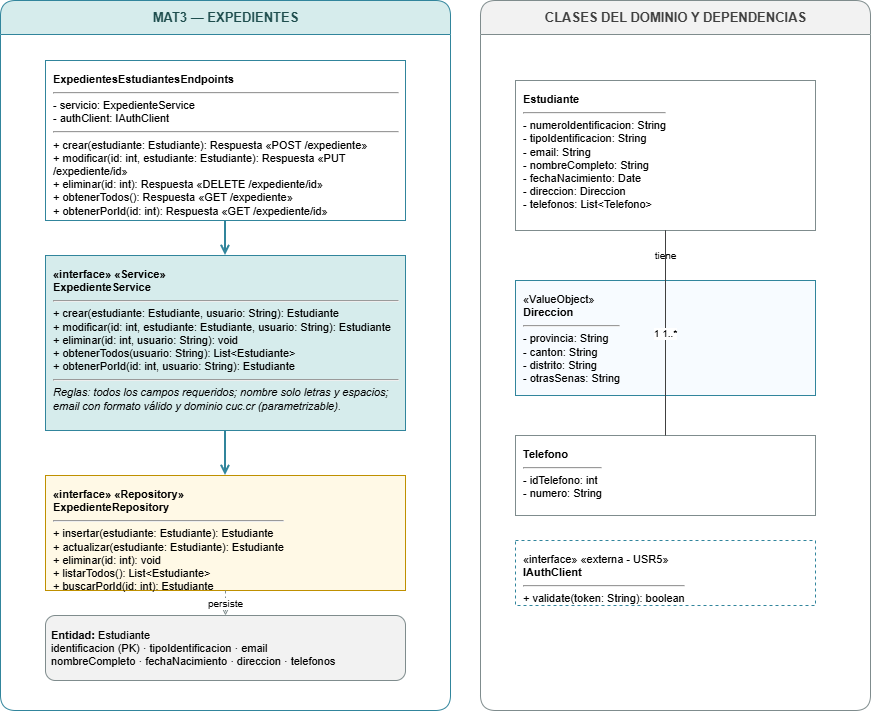

The diagram above was exported from draw.io. Its source (the exported page's mxGraphModel, read from the mxfile embedded in the PNG):
<mxGraphModel dx="2046" dy="1140" grid="1" gridSize="10" guides="1" tooltips="1" connect="1" arrows="1" fold="1" page="1" pageScale="1" pageWidth="930" pageHeight="1020" math="0" shadow="0">
  <root>
    <mxCell id="0" />
    <mxCell id="1" parent="0" />
    <mxCell id="lane" parent="1" style="swimlane;html=1;startSize=34;horizontal=1;rounded=1;fillColor=#D6ECEC;swimlaneFillColor=#FFFFFF;strokeColor=#31859C;fontColor=#1F4E4E;fontStyle=1;fontSize=13;" value="MAT3 — EXPEDIENTES" vertex="1">
      <mxGeometry height="710" width="450" x="30" y="120" as="geometry" />
    </mxCell>
    <mxCell id="domain" parent="1" style="swimlane;html=1;startSize=34;horizontal=1;rounded=1;fillColor=#F2F2F2;swimlaneFillColor=#FFFFFF;strokeColor=#7F8C8D;fontColor=#404040;fontStyle=1;fontSize=13;" value="CLASES DEL DOMINIO Y DEPENDENCIAS" vertex="1">
      <mxGeometry height="710" width="390" x="510" y="120" as="geometry" />
    </mxCell>
    <mxCell id="c1" parent="1" style="rounded=0;whiteSpace=wrap;html=1;align=left;verticalAlign=top;spacing=8;fillColor=#FFFFFF;strokeColor=#31859C;fontSize=11;" value="&lt;b&gt;ExpedientesEstudiantesEndpoints&lt;/b&gt;&lt;hr&gt;- servicio: ExpedienteService&lt;br&gt;- authClient: IAuthClient&lt;hr&gt;+ crear(estudiante: Estudiante): Respuesta  &amp;laquo;POST /expediente&amp;raquo;&lt;br&gt;+ modificar(id: int, estudiante: Estudiante): Respuesta  &amp;laquo;PUT /expediente/id&amp;raquo;&lt;br&gt;+ eliminar(id: int): Respuesta  &amp;laquo;DELETE /expediente/id&amp;raquo;&lt;br&gt;+ obtenerTodos(): Respuesta  &amp;laquo;GET /expediente&amp;raquo;&lt;br&gt;+ obtenerPorId(id: int): Respuesta  &amp;laquo;GET /expediente/id&amp;raquo;" vertex="1">
      <mxGeometry height="160" width="360" x="75" y="180" as="geometry" />
    </mxCell>
    <mxCell id="s1" parent="1" style="rounded=0;whiteSpace=wrap;html=1;align=left;verticalAlign=top;spacing=8;fillColor=#D6ECEC;strokeColor=#31859C;fontSize=11;" value="&lt;b&gt;&amp;laquo;interface&amp;raquo; &amp;laquo;Service&amp;raquo;&lt;br&gt;ExpedienteService&lt;/b&gt;&lt;hr&gt;+ crear(estudiante: Estudiante, usuario: String): Estudiante&lt;br&gt;+ modificar(id: int, estudiante: Estudiante, usuario: String): Estudiante&lt;br&gt;+ eliminar(id: int, usuario: String): void&lt;br&gt;+ obtenerTodos(usuario: String): List&amp;lt;Estudiante&amp;gt;&lt;br&gt;+ obtenerPorId(id: int, usuario: String): Estudiante&lt;hr&gt;&lt;i&gt;Reglas: todos los campos requeridos; nombre solo letras y espacios; email con formato válido y dominio cuc.cr (parametrizable).&lt;/i&gt;" vertex="1">
      <mxGeometry height="175" width="360" x="75" y="375" as="geometry" />
    </mxCell>
    <mxCell id="r1" parent="1" style="rounded=0;whiteSpace=wrap;html=1;align=left;verticalAlign=top;spacing=8;fillColor=#FFF9E6;strokeColor=#BF9000;fontSize=11;" value="&lt;b&gt;&amp;laquo;interface&amp;raquo; &amp;laquo;Repository&amp;raquo;&lt;br&gt;ExpedienteRepository&lt;/b&gt;&lt;hr&gt;+ insertar(estudiante: Estudiante): Estudiante&lt;br&gt;+ actualizar(estudiante: Estudiante): Estudiante&lt;br&gt;+ eliminar(id: int): void&lt;br&gt;+ listarTodos(): List&amp;lt;Estudiante&amp;gt;&lt;br&gt;+ buscarPorId(id: int): Estudiante" vertex="1">
      <mxGeometry height="115" width="360" x="75" y="595" as="geometry" />
    </mxCell>
    <mxCell id="n1" parent="1" style="rounded=1;whiteSpace=wrap;html=1;fillColor=#F2F2F2;strokeColor=#7F8C8D;fontSize=11;align=left;spacing=6;" value="&lt;b&gt;Entidad:&lt;/b&gt; Estudiante&lt;br&gt;identificacion (PK) · tipoIdentificacion · email&lt;br&gt;nombreCompleto · fechaNacimiento · direccion · telefonos" vertex="1">
      <mxGeometry height="65" width="360" x="75" y="735" as="geometry" />
    </mxCell>
    <mxCell id="e1" edge="1" parent="1" source="c1" style="edgeStyle=orthogonalEdgeStyle;rounded=0;html=1;endArrow=open;endFill=0;strokeWidth=2;strokeColor=#31859C;" target="s1" vertex="1">
      <mxGeometry relative="1" as="geometry" />
    </mxCell>
    <mxCell id="e2" edge="1" parent="1" source="s1" style="edgeStyle=orthogonalEdgeStyle;rounded=0;html=1;endArrow=open;endFill=0;strokeWidth=2;strokeColor=#31859C;" target="r1" vertex="1">
      <mxGeometry relative="1" as="geometry" />
    </mxCell>
    <mxCell id="e3" edge="1" parent="1" source="r1" style="edgeStyle=orthogonalEdgeStyle;rounded=0;html=1;endArrow=open;endFill=0;dashed=1;strokeColor=#7F8C8D;fontSize=10;" target="n1" value="persiste" vertex="1">
      <mxGeometry relative="1" as="geometry" />
    </mxCell>
    <mxCell id="de" parent="1" style="rounded=0;whiteSpace=wrap;html=1;align=left;verticalAlign=top;spacing=8;fillColor=#FFFFFF;strokeColor=#7F8C8D;fontSize=11;" value="&lt;b&gt;Estudiante&lt;/b&gt;&lt;hr&gt;- numeroIdentificacion: String&lt;br&gt;- tipoIdentificacion: String&lt;br&gt;- email: String&lt;br&gt;- nombreCompleto: String&lt;br&gt;- fechaNacimiento: Date&lt;br&gt;- direccion: Direccion&lt;br&gt;- telefonos: List&amp;lt;Telefono&amp;gt;" vertex="1">
      <mxGeometry height="150" width="300" x="545" y="200" as="geometry" />
    </mxCell>
    <mxCell id="dd" parent="1" style="rounded=0;whiteSpace=wrap;html=1;align=left;verticalAlign=top;spacing=8;fillColor=#F7FBFF;strokeColor=#31859C;fontSize=11;" value="&amp;laquo;ValueObject&amp;raquo;&lt;br&gt;&lt;b&gt;Direccion&lt;/b&gt;&lt;hr&gt;- provincia: String&lt;br&gt;- canton: String&lt;br&gt;- distrito: String&lt;br&gt;- otrasSenas: String" vertex="1">
      <mxGeometry height="115" width="300" x="545" y="400" as="geometry" />
    </mxCell>
    <mxCell id="dt" parent="1" style="rounded=0;whiteSpace=wrap;html=1;align=left;verticalAlign=top;spacing=8;fillColor=#FFFFFF;strokeColor=#7F8C8D;fontSize=11;" value="&lt;b&gt;Telefono&lt;/b&gt;&lt;hr&gt;- idTelefono: int&lt;br&gt;- numero: String" vertex="1">
      <mxGeometry height="80" width="300" x="545" y="555" as="geometry" />
    </mxCell>
    <mxCell id="r1a" edge="1" parent="1" source="de" style="edgeStyle=orthogonalEdgeStyle;rounded=0;html=1;endArrow=none;startArrow=none;strokeColor=#404040;fontSize=10;" target="dd" value="tiene" vertex="1">
      <mxGeometry relative="1" as="geometry" />
    </mxCell>
    <mxCell id="r1b" edge="1" parent="1" source="de" style="edgeStyle=orthogonalEdgeStyle;rounded=0;html=1;endArrow=none;startArrow=none;strokeColor=#404040;fontSize=10;" target="dt" value="1        1..*" vertex="1">
      <mxGeometry relative="1" as="geometry" />
    </mxCell>
    <mxCell id="iauth" parent="1" style="rounded=0;whiteSpace=wrap;html=1;align=left;verticalAlign=top;spacing=8;dashed=1;fillColor=#FFFFFF;strokeColor=#31859C;fontSize=11;" value="&amp;laquo;interface&amp;raquo; &amp;laquo;externa - USR5&amp;raquo;&lt;br&gt;&lt;b&gt;IAuthClient&lt;/b&gt;&lt;hr&gt;+ validate(token: String): boolean" vertex="1">
      <mxGeometry height="65" width="300" x="545" y="660" as="geometry" />
    </mxCell>
  </root>
</mxGraphModel>